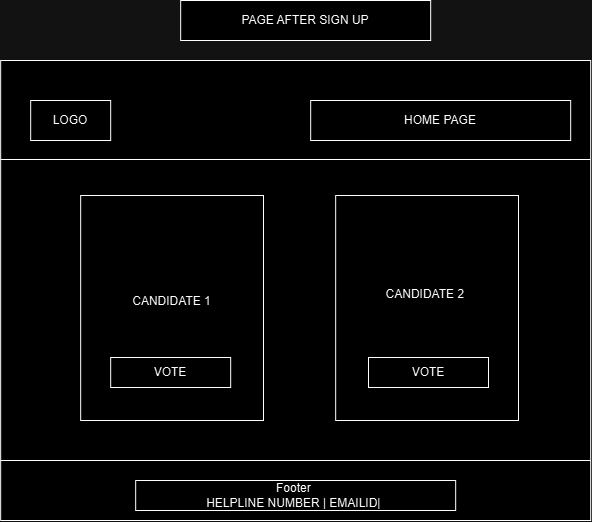

The diagram above was exported from draw.io. Its source (the exported page's mxGraphModel, read from the mxfile embedded in the PNG):
<mxGraphModel dx="378" dy="-341" grid="1" gridSize="10" guides="1" tooltips="1" connect="1" arrows="1" fold="1" page="1" pageScale="1" pageWidth="827" pageHeight="1169" math="0" shadow="0">
  <root>
    <mxCell id="WIyWlLk6GJQsqaUBKTNV-0" />
    <mxCell id="WIyWlLk6GJQsqaUBKTNV-1" parent="WIyWlLk6GJQsqaUBKTNV-0" />
    <mxCell id="-ey1DNLnYPUIyFeN3tsP-150" value="" style="rounded=0;whiteSpace=wrap;html=1;" vertex="1" parent="WIyWlLk6GJQsqaUBKTNV-1">
      <mxGeometry x="3577.17" y="2723" width="590" height="460" as="geometry" />
    </mxCell>
    <mxCell id="-ey1DNLnYPUIyFeN3tsP-151" value="" style="endArrow=none;html=1;rounded=0;fontSize=12;startSize=8;endSize=8;curved=1;entryX=1;entryY=0.25;entryDx=0;entryDy=0;exitX=0;exitY=0.25;exitDx=0;exitDy=0;" edge="1" parent="WIyWlLk6GJQsqaUBKTNV-1">
      <mxGeometry width="50" height="50" relative="1" as="geometry">
        <mxPoint x="3577.17" y="2822" as="sourcePoint" />
        <mxPoint x="4167.17" y="2822" as="targetPoint" />
      </mxGeometry>
    </mxCell>
    <mxCell id="-ey1DNLnYPUIyFeN3tsP-152" value="" style="endArrow=none;html=1;rounded=0;fontSize=12;startSize=8;endSize=8;curved=1;entryX=1;entryY=0.25;entryDx=0;entryDy=0;exitX=0;exitY=0.25;exitDx=0;exitDy=0;" edge="1" parent="WIyWlLk6GJQsqaUBKTNV-1">
      <mxGeometry width="50" height="50" relative="1" as="geometry">
        <mxPoint x="3577.17" y="3123" as="sourcePoint" />
        <mxPoint x="4167.17" y="3123" as="targetPoint" />
      </mxGeometry>
    </mxCell>
    <mxCell id="-ey1DNLnYPUIyFeN3tsP-153" value="LOGO" style="rounded=0;whiteSpace=wrap;html=1;" vertex="1" parent="WIyWlLk6GJQsqaUBKTNV-1">
      <mxGeometry x="3607.17" y="2763" width="80" height="40" as="geometry" />
    </mxCell>
    <mxCell id="-ey1DNLnYPUIyFeN3tsP-154" value="CANDI&lt;span style=&quot;color: rgba(0, 0, 0, 0); font-family: monospace; font-size: 0px; text-align: start; text-wrap-mode: nowrap;&quot;&gt;%3CmxGraphModel%3E%3Croot%3E%3CmxCell%20id%3D%220%22%2F%3E%3CmxCell%20id%3D%221%22%20parent%3D%220%22%2F%3E%3CmxCell%20id%3D%222%22%20value%3D%22%22%20style%3D%22rounded%3D0%3BwhiteSpace%3Dwrap%3Bhtml%3D1%3B%22%20vertex%3D%221%22%20parent%3D%221%22%3E%3CmxGeometry%20x%3D%223610%22%20y%3D%221980%22%20width%3D%22590%22%20height%3D%22460%22%20as%3D%22geometry%22%2F%3E%3C%2FmxCell%3E%3CmxCell%20id%3D%223%22%20value%3D%22%22%20style%3D%22endArrow%3Dnone%3Bhtml%3D1%3Brounded%3D0%3BfontSize%3D12%3BstartSize%3D8%3BendSize%3D8%3Bcurved%3D1%3BentryX%3D1%3BentryY%3D0.25%3BentryDx%3D0%3BentryDy%3D0%3BexitX%3D0%3BexitY%3D0.25%3BexitDx%3D0%3BexitDy%3D0%3B%22%20edge%3D%221%22%20parent%3D%221%22%3E%3CmxGeometry%20width%3D%2250%22%20height%3D%2250%22%20relative%3D%221%22%20as%3D%22geometry%22%3E%3CmxPoint%20x%3D%223610%22%20y%3D%222079%22%20as%3D%22sourcePoint%22%2F%3E%3CmxPoint%20x%3D%224200%22%20y%3D%222079%22%20as%3D%22targetPoint%22%2F%3E%3C%2FmxGeometry%3E%3C%2FmxCell%3E%3CmxCell%20id%3D%224%22%20value%3D%22%22%20style%3D%22endArrow%3Dnone%3Bhtml%3D1%3Brounded%3D0%3BfontSize%3D12%3BstartSize%3D8%3BendSize%3D8%3Bcurved%3D1%3BentryX%3D1%3BentryY%3D0.25%3BentryDx%3D0%3BentryDy%3D0%3BexitX%3D0%3BexitY%3D0.25%3BexitDx%3D0%3BexitDy%3D0%3B%22%20edge%3D%221%22%20parent%3D%221%22%3E%3CmxGeometry%20width%3D%2250%22%20height%3D%2250%22%20relative%3D%221%22%20as%3D%22geometry%22%3E%3CmxPoint%20x%3D%223610%22%20y%3D%222380%22%20as%3D%22sourcePoint%22%2F%3E%3CmxPoint%20x%3D%224200%22%20y%3D%222380%22%20as%3D%22targetPoint%22%2F%3E%3C%2FmxGeometry%3E%3C%2FmxCell%3E%3CmxCell%20id%3D%225%22%20value%3D%22LOGO%22%20style%3D%22rounded%3D0%3BwhiteSpace%3Dwrap%3Bhtml%3D1%3B%22%20vertex%3D%221%22%20parent%3D%221%22%3E%3CmxGeometry%20x%3D%223640%22%20y%3D%222020%22%20width%3D%2280%22%20height%3D%2240%22%20as%3D%22geometry%22%2F%3E%3C%2FmxCell%3E%3CmxCell%20id%3D%226%22%20value%3D%22THANK%20YOU%20FOR%20REGISTRATAION%22%20style%3D%22rounded%3D0%3BwhiteSpace%3Dwrap%3Bhtml%3D1%3B%22%20vertex%3D%221%22%20parent%3D%221%22%3E%3CmxGeometry%20x%3D%223690%22%20y%3D%222115%22%20width%3D%22430%22%20height%3D%22225%22%20as%3D%22geometry%22%2F%3E%3C%2FmxCell%3E%3CmxCell%20id%3D%227%22%20value%3D%22RETUTN%26amp%3Bnbsp%3B%20TO%20HOME%20PAGE%22%20style%3D%22rounded%3D0%3BwhiteSpace%3Dwrap%3Bhtml%3D1%3B%22%20vertex%3D%221%22%20parent%3D%221%22%3E%3CmxGeometry%20x%3D%223830%22%20y%3D%222300%22%20width%3D%22195%22%20height%3D%2220%22%20as%3D%22geometry%22%2F%3E%3C%2FmxCell%3E%3CmxCell%20id%3D%228%22%20value%3D%22Footer%26amp%3Bnbsp%3B%26lt%3Bdiv%26gt%3BHELPLINE%20NUMBER%20%7C%20EMAILID%7C%26amp%3Bnbsp%3B%26lt%3B%2Fdiv%26gt%3B%22%20style%3D%22rounded%3D0%3BwhiteSpace%3Dwrap%3Bhtml%3D1%3B%22%20vertex%3D%221%22%20parent%3D%221%22%3E%3CmxGeometry%20x%3D%223745%22%20y%3D%222400%22%20width%3D%22320%22%20height%3D%2230%22%20as%3D%22geometry%22%2F%3E%3C%2FmxCell%3E%3CmxCell%20id%3D%229%22%20value%3D%22HOME%20PAGE%22%20style%3D%22rounded%3D0%3BwhiteSpace%3Dwrap%3Bhtml%3D1%3B%22%20vertex%3D%221%22%20parent%3D%221%22%3E%3CmxGeometry%20x%3D%223920%22%20y%3D%222020%22%20width%3D%22260%22%20height%3D%2240%22%20as%3D%22geometry%22%2F%3E%3C%2FmxCell%3E%3CmxCell%20id%3D%2210%22%20value%3D%22PAGE%20AFTER%20SIGN%20UP%22%20style%3D%22rounded%3D0%3BwhiteSpace%3Dwrap%3Bhtml%3D1%3B%22%20vertex%3D%221%22%20parent%3D%221%22%3E%3CmxGeometry%20x%3D%223790%22%20y%3D%221920%22%20width%3D%22250%22%20height%3D%2240%22%20as%3D%22geometry%22%2F%3E%3C%2FmxCell%3E%3C%2Froot%3E%3C%2FmxGraphModel%3E&lt;/span&gt;DATE 1&lt;div&gt;&lt;br&gt;&lt;/div&gt;" style="rounded=0;whiteSpace=wrap;html=1;" vertex="1" parent="WIyWlLk6GJQsqaUBKTNV-1">
      <mxGeometry x="3657.17" y="2858" width="182.83" height="225" as="geometry" />
    </mxCell>
    <mxCell id="-ey1DNLnYPUIyFeN3tsP-155" value="Footer&amp;nbsp;&lt;div&gt;HELPLINE NUMBER | EMAILID|&amp;nbsp;&lt;/div&gt;" style="rounded=0;whiteSpace=wrap;html=1;" vertex="1" parent="WIyWlLk6GJQsqaUBKTNV-1">
      <mxGeometry x="3712.17" y="3143" width="320" height="30" as="geometry" />
    </mxCell>
    <mxCell id="-ey1DNLnYPUIyFeN3tsP-156" value="HOME PAGE" style="rounded=0;whiteSpace=wrap;html=1;" vertex="1" parent="WIyWlLk6GJQsqaUBKTNV-1">
      <mxGeometry x="3887.17" y="2763" width="260" height="40" as="geometry" />
    </mxCell>
    <mxCell id="-ey1DNLnYPUIyFeN3tsP-157" value="PAGE AFTER SIGN UP" style="rounded=0;whiteSpace=wrap;html=1;" vertex="1" parent="WIyWlLk6GJQsqaUBKTNV-1">
      <mxGeometry x="3757.17" y="2663" width="250" height="40" as="geometry" />
    </mxCell>
    <mxCell id="-ey1DNLnYPUIyFeN3tsP-158" value="CANDIDATE 2&amp;nbsp;&lt;div&gt;&lt;br&gt;&lt;/div&gt;&lt;div&gt;&lt;br&gt;&lt;/div&gt;" style="rounded=0;whiteSpace=wrap;html=1;" vertex="1" parent="WIyWlLk6GJQsqaUBKTNV-1">
      <mxGeometry x="3912.17" y="2858" width="182.83" height="225" as="geometry" />
    </mxCell>
    <mxCell id="-ey1DNLnYPUIyFeN3tsP-159" value="VOTE" style="rounded=0;whiteSpace=wrap;html=1;" vertex="1" parent="WIyWlLk6GJQsqaUBKTNV-1">
      <mxGeometry x="3687.17" y="3020" width="120" height="30" as="geometry" />
    </mxCell>
    <mxCell id="-ey1DNLnYPUIyFeN3tsP-160" value="VOTE" style="rounded=0;whiteSpace=wrap;html=1;" vertex="1" parent="WIyWlLk6GJQsqaUBKTNV-1">
      <mxGeometry x="3945" y="3020" width="120" height="30" as="geometry" />
    </mxCell>
  </root>
</mxGraphModel>